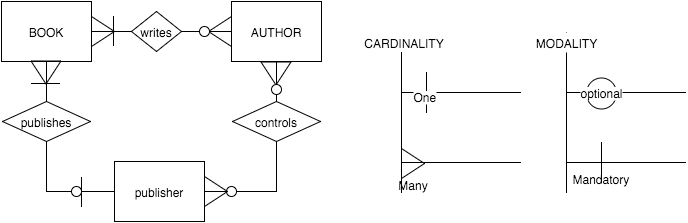

The diagram above was exported from draw.io. Its source (the exported page's mxGraphModel, read from the mxfile embedded in the PNG):
<mxGraphModel dx="480" dy="563" grid="1" gridSize="10" guides="1" tooltips="1" connect="1" fold="1" page="1" pageScale="1" pageWidth="826" pageHeight="1169" background="none" math="0">
  <root>
    <mxCell id="7df1b52b6d5ef8ca-0" />
    <mxCell id="7df1b52b6d5ef8ca-1" parent="7df1b52b6d5ef8ca-0" />
    <mxCell id="7df1b52b6d5ef8ca-2" value="BOOK" style="whiteSpace=wrap;html=1;strokeColor=#000000;fillColor=none;gradientColor=none;" vertex="1" parent="7df1b52b6d5ef8ca-1">
      <mxGeometry x="50" y="70" width="90" height="60" as="geometry" />
    </mxCell>
    <mxCell id="7df1b52b6d5ef8ca-6" value="AUTHOR" style="whiteSpace=wrap;html=1;strokeColor=#000000;fillColor=none;gradientColor=none;" vertex="1" parent="7df1b52b6d5ef8ca-1">
      <mxGeometry x="280" y="70" width="90" height="60" as="geometry" />
    </mxCell>
    <mxCell id="7df1b52b6d5ef8ca-3" value="writes" style="rhombus;whiteSpace=wrap;html=1;strokeColor=#000000;fillColor=none;gradientColor=none;" vertex="1" parent="7df1b52b6d5ef8ca-1">
      <mxGeometry x="180" y="80" width="50" height="40" as="geometry" />
    </mxCell>
    <mxCell id="7df1b52b6d5ef8ca-7" value="" style="edgeStyle=none;html=1;startArrow=none;startFill=0;endArrow=none;endFill=0;strokeWidth=1;fontSize=24;fontColor=#FFFFFF;entryX=0;entryY=0.5;" edge="1" parent="7df1b52b6d5ef8ca-1" source="7df1b52b6d5ef8ca-2" target="7df1b52b6d5ef8ca-3">
      <mxGeometry relative="1" as="geometry">
        <mxPoint x="190" y="100" as="targetPoint" />
      </mxGeometry>
    </mxCell>
    <mxCell id="7df1b52b6d5ef8ca-9" value="" style="edgeStyle=none;html=1;startArrow=none;startFill=0;endArrow=none;endFill=0;strokeWidth=1;fontSize=24;fontColor=#FFFFFF;entryX=1;entryY=0.5;" edge="1" parent="7df1b52b6d5ef8ca-1" source="7df1b52b6d5ef8ca-6" target="7df1b52b6d5ef8ca-3">
      <mxGeometry relative="1" as="geometry">
        <mxPoint x="230" y="160" as="targetPoint" />
      </mxGeometry>
    </mxCell>
    <mxCell id="7df1b52b6d5ef8ca-11" value="" style="endArrow=none;html=1;strokeWidth=1;fontSize=24;fontColor=#FFFFFF;endFill=0;" edge="1" parent="7df1b52b6d5ef8ca-1">
      <mxGeometry width="50" height="50" relative="1" as="geometry">
        <mxPoint x="450" y="261" as="sourcePoint" />
        <mxPoint x="450" y="121" as="targetPoint" />
      </mxGeometry>
    </mxCell>
    <mxCell id="7df1b52b6d5ef8ca-12" value="" style="endArrow=none;html=1;strokeWidth=1;fontSize=24;fontColor=#FFFFFF;endFill=0;" edge="1" parent="7df1b52b6d5ef8ca-1">
      <mxGeometry width="50" height="50" relative="1" as="geometry">
        <mxPoint x="450" y="161" as="sourcePoint" />
        <mxPoint x="569" y="161" as="targetPoint" />
      </mxGeometry>
    </mxCell>
    <mxCell id="7df1b52b6d5ef8ca-13" value="" style="endArrow=none;html=1;strokeWidth=1;fontSize=24;fontColor=#FFFFFF;endFill=0;" edge="1" parent="7df1b52b6d5ef8ca-1">
      <mxGeometry x="450" y="231" width="50" height="50" as="geometry">
        <mxPoint x="450" y="231" as="sourcePoint" />
        <mxPoint x="569" y="231" as="targetPoint" />
      </mxGeometry>
    </mxCell>
    <mxCell id="7df1b52b6d5ef8ca-15" value="" style="endArrow=none;html=1;strokeWidth=1;fontSize=24;fontColor=#FFFFFF;endFill=0;" edge="1" parent="7df1b52b6d5ef8ca-1">
      <mxGeometry x="475" y="121" width="50" height="50" as="geometry">
        <mxPoint x="475" y="181" as="sourcePoint" />
        <mxPoint x="475" y="141" as="targetPoint" />
      </mxGeometry>
    </mxCell>
    <mxCell id="7df1b52b6d5ef8ca-27" value="One" style="text;html=1;resizable=0;points=[];;align=center;verticalAlign=middle;labelBackgroundColor=#ffffff;dashed=1;strokeColor=#FF0000;fillColor=none;gradientColor=none;" vertex="1" connectable="0" parent="7df1b52b6d5ef8ca-15">
      <mxGeometry relative="1" as="geometry">
        <mxPoint x="-1" y="4" as="offset" />
      </mxGeometry>
    </mxCell>
    <mxCell id="7df1b52b6d5ef8ca-22" value="CARDINALITY" style="text;html=1;strokeColor=none;fillColor=none;align=center;verticalAlign=middle;whiteSpace=wrap;overflow=hidden;dashed=1;" vertex="1" parent="7df1b52b6d5ef8ca-1">
      <mxGeometry x="410" y="101" width="85" height="20" as="geometry" />
    </mxCell>
    <mxCell id="7df1b52b6d5ef8ca-23" value="" style="endArrow=none;html=1;strokeWidth=1;fontSize=24;fontColor=#FFFFFF;endFill=0;entryX=0.5;entryY=0;" edge="1" parent="7df1b52b6d5ef8ca-1" target="7df1b52b6d5ef8ca-31">
      <mxGeometry x="615" y="121" width="50" height="50" as="geometry">
        <mxPoint x="615" y="261" as="sourcePoint" />
        <mxPoint x="615" y="121" as="targetPoint" />
        <Array as="points">
          <mxPoint x="615" y="196" />
        </Array>
      </mxGeometry>
    </mxCell>
    <mxCell id="7df1b52b6d5ef8ca-24" value="" style="endArrow=none;html=1;strokeWidth=1;fontSize=24;fontColor=#FFFFFF;endFill=0;" edge="1" parent="7df1b52b6d5ef8ca-1">
      <mxGeometry x="615" y="161" width="50" height="50" as="geometry">
        <mxPoint x="615" y="161" as="sourcePoint" />
        <mxPoint x="734" y="161" as="targetPoint" />
      </mxGeometry>
    </mxCell>
    <mxCell id="7df1b52b6d5ef8ca-25" value="" style="endArrow=none;html=1;strokeWidth=1;fontSize=24;fontColor=#FFFFFF;endFill=0;" edge="1" parent="7df1b52b6d5ef8ca-1">
      <mxGeometry x="615" y="231" width="50" height="50" as="geometry">
        <mxPoint x="615" y="231" as="sourcePoint" />
        <mxPoint x="734" y="231" as="targetPoint" />
      </mxGeometry>
    </mxCell>
    <mxCell id="7df1b52b6d5ef8ca-30" value="&lt;br&gt;&lt;br&gt;&lt;br&gt;Many" style="triangle;whiteSpace=wrap;html=1;strokeColor=#000000;fillColor=none;gradientColor=none;" vertex="1" parent="7df1b52b6d5ef8ca-1">
      <mxGeometry x="450" y="217" width="23" height="30" as="geometry" />
    </mxCell>
    <mxCell id="7df1b52b6d5ef8ca-31" value="MODALITY" style="text;html=1;strokeColor=none;fillColor=#ffffff;align=center;verticalAlign=middle;whiteSpace=wrap;overflow=hidden;dashed=1;" vertex="1" parent="7df1b52b6d5ef8ca-1">
      <mxGeometry x="580" y="101" width="70" height="20" as="geometry" />
    </mxCell>
    <mxCell id="7df1b52b6d5ef8ca-32" value="" style="endArrow=none;html=1;strokeWidth=1;fontSize=24;fontColor=#FFFFFF;endFill=0;" edge="1" parent="7df1b52b6d5ef8ca-1">
      <mxGeometry x="650" y="131" width="50" height="50" as="geometry">
        <mxPoint x="650" y="251" as="sourcePoint" />
        <mxPoint x="650" y="211" as="targetPoint" />
      </mxGeometry>
    </mxCell>
    <mxCell id="7df1b52b6d5ef8ca-34" value="Mandatory" style="text;html=1;resizable=0;points=[];;align=center;verticalAlign=middle;labelBackgroundColor=none;strokeColor=#000000;fillColor=none;gradientColor=none;" vertex="1" connectable="0" parent="7df1b52b6d5ef8ca-32">
      <mxGeometry relative="1" as="geometry">
        <mxPoint y="16" as="offset" />
      </mxGeometry>
    </mxCell>
    <mxCell id="7df1b52b6d5ef8ca-33" value="&lt;span style=&quot;background-color: rgb(255 , 255 , 255)&quot;&gt;optional&lt;/span&gt;" style="ellipse;whiteSpace=wrap;html=1;strokeColor=#000000;fillColor=none;gradientColor=none;" vertex="1" parent="7df1b52b6d5ef8ca-1">
      <mxGeometry x="635" y="146" width="30" height="31" as="geometry" />
    </mxCell>
    <mxCell id="7d25f050d51de350-0" value="publishes" style="rhombus;whiteSpace=wrap;html=1;strokeColor=#000000;fillColor=none;gradientColor=none;" vertex="1" parent="7df1b52b6d5ef8ca-1">
      <mxGeometry x="51" y="170" width="88" height="40" as="geometry" />
    </mxCell>
    <mxCell id="7d25f050d51de350-1" value="controls" style="rhombus;whiteSpace=wrap;html=1;strokeColor=#000000;fillColor=none;gradientColor=none;" vertex="1" parent="7df1b52b6d5ef8ca-1">
      <mxGeometry x="281" y="170" width="88" height="40" as="geometry" />
    </mxCell>
    <mxCell id="7d25f050d51de350-3" value="" style="triangle;whiteSpace=wrap;html=1;strokeColor=#000000;fillColor=none;gradientColor=none;" vertex="1" parent="7df1b52b6d5ef8ca-1">
      <mxGeometry x="140" y="85" width="23" height="30" as="geometry" />
    </mxCell>
    <mxCell id="7d25f050d51de350-4" value="" style="triangle;whiteSpace=wrap;html=1;strokeColor=#000000;fillColor=none;gradientColor=none;rotation=-180;" vertex="1" parent="7df1b52b6d5ef8ca-1">
      <mxGeometry x="257" y="85" width="23" height="30" as="geometry" />
    </mxCell>
    <mxCell id="7d25f050d51de350-9" value="" style="edgeStyle=none;html=1;startArrow=none;startFill=0;endArrow=none;endFill=0;strokeColor=#000000;strokeWidth=1;fontSize=24;fontColor=#FFFFFF;" edge="1" parent="7df1b52b6d5ef8ca-1" source="7df1b52b6d5ef8ca-2">
      <mxGeometry relative="1" as="geometry">
        <mxPoint x="95" y="170" as="targetPoint" />
      </mxGeometry>
    </mxCell>
    <mxCell id="7d25f050d51de350-11" value="" style="edgeStyle=none;html=1;startArrow=none;startFill=0;endArrow=none;endFill=0;strokeColor=#000000;strokeWidth=1;fontSize=24;fontColor=#FFFFFF;entryX=0.5;entryY=0;" edge="1" parent="7df1b52b6d5ef8ca-1" source="7df1b52b6d5ef8ca-6" target="7d25f050d51de350-1">
      <mxGeometry relative="1" as="geometry">
        <mxPoint x="370" y="170" as="targetPoint" />
      </mxGeometry>
    </mxCell>
    <mxCell id="7d25f050d51de350-15" value="" style="triangle;whiteSpace=wrap;html=1;strokeColor=#000000;fillColor=none;gradientColor=none;rotation=90;" vertex="1" parent="7df1b52b6d5ef8ca-1">
      <mxGeometry x="313" y="127" width="23" height="30" as="geometry" />
    </mxCell>
    <mxCell id="7d25f050d51de350-16" value="" style="triangle;whiteSpace=wrap;html=1;strokeColor=#000000;fillColor=none;gradientColor=none;rotation=90;" vertex="1" parent="7df1b52b6d5ef8ca-1">
      <mxGeometry x="83" y="126" width="23" height="30" as="geometry" />
    </mxCell>
    <mxCell id="7d25f050d51de350-17" style="edgeStyle=orthogonalEdgeStyle;html=1;exitX=0.5;exitY=1;entryX=0;entryY=0.5;startArrow=none;startFill=0;endArrow=none;endFill=0;strokeColor=#000000;strokeWidth=1;fontSize=24;fontColor=#FFFFFF;rounded=0;" edge="1" parent="7df1b52b6d5ef8ca-1" source="7d25f050d51de350-0" target="7d25f050d51de350-2">
      <mxGeometry relative="1" as="geometry" />
    </mxCell>
    <mxCell id="7d25f050d51de350-18" style="edgeStyle=orthogonalEdgeStyle;rounded=0;html=1;exitX=0.5;exitY=1;entryX=1;entryY=0.5;startArrow=none;startFill=0;endArrow=none;endFill=0;strokeColor=#000000;strokeWidth=1;fontSize=24;fontColor=#FFFFFF;" edge="1" parent="7df1b52b6d5ef8ca-1" source="7d25f050d51de350-1" target="7d25f050d51de350-2">
      <mxGeometry relative="1" as="geometry" />
    </mxCell>
    <mxCell id="7d25f050d51de350-19" value="" style="endArrow=none;html=1;strokeWidth=1;fontSize=24;fontColor=#FFFFFF;endFill=0;" edge="1" parent="7df1b52b6d5ef8ca-1">
      <mxGeometry x="130" y="226" width="50" height="50" as="geometry">
        <mxPoint x="130" y="275" as="sourcePoint" />
        <mxPoint x="130" y="246" as="targetPoint" />
      </mxGeometry>
    </mxCell>
    <mxCell id="7d25f050d51de350-21" value="" style="endArrow=none;html=1;strokeWidth=1;fontSize=24;fontColor=#FFFFFF;endFill=0;" edge="1" parent="7df1b52b6d5ef8ca-1">
      <mxGeometry x="162" y="65" width="50" height="50" as="geometry">
        <mxPoint x="162" y="114" as="sourcePoint" />
        <mxPoint x="162" y="85" as="targetPoint" />
      </mxGeometry>
    </mxCell>
    <mxCell id="7d25f050d51de350-22" value="" style="ellipse;whiteSpace=wrap;html=1;strokeColor=#000000;fillColor=#ffffff;gradientColor=none;" vertex="1" parent="7df1b52b6d5ef8ca-1">
      <mxGeometry x="248" y="95" width="10" height="10" as="geometry" />
    </mxCell>
    <mxCell id="7d25f050d51de350-25" value="" style="ellipse;whiteSpace=wrap;html=1;strokeColor=#000000;fillColor=#ffffff;gradientColor=none;" vertex="1" parent="7df1b52b6d5ef8ca-1">
      <mxGeometry x="320" y="153" width="10" height="10" as="geometry" />
    </mxCell>
    <mxCell id="7d25f050d51de350-27" value="" style="ellipse;whiteSpace=wrap;html=1;strokeColor=#000000;fillColor=#ffffff;gradientColor=none;" vertex="1" parent="7df1b52b6d5ef8ca-1">
      <mxGeometry x="120" y="255" width="10" height="10" as="geometry" />
    </mxCell>
    <mxCell id="7d25f050d51de350-28" value="" style="endArrow=none;html=1;strokeWidth=1;fontSize=24;fontColor=#FFFFFF;endFill=0;" edge="1" parent="7df1b52b6d5ef8ca-1">
      <mxGeometry x="80" y="103" width="50" height="50" as="geometry">
        <mxPoint x="80" y="152" as="sourcePoint" />
        <mxPoint x="108" y="152" as="targetPoint" />
      </mxGeometry>
    </mxCell>
    <mxCell id="7d25f050d51de350-30" value="" style="group" vertex="1" connectable="0" parent="7df1b52b6d5ef8ca-1">
      <mxGeometry x="163" y="230" width="122" height="60" as="geometry" />
    </mxCell>
    <mxCell id="7d25f050d51de350-26" value="" style="ellipse;whiteSpace=wrap;html=1;strokeColor=#000000;fillColor=#ffffff;gradientColor=none;" vertex="1" parent="7d25f050d51de350-30">
      <mxGeometry x="112" y="25" width="10" height="10" as="geometry" />
    </mxCell>
    <mxCell id="7d25f050d51de350-29" value="" style="group" vertex="1" connectable="0" parent="7d25f050d51de350-30">
      <mxGeometry width="113" height="60" as="geometry" />
    </mxCell>
    <mxCell id="7d25f050d51de350-2" value="publisher" style="whiteSpace=wrap;html=1;strokeColor=#000000;fillColor=none;gradientColor=none;" vertex="1" parent="7d25f050d51de350-29">
      <mxGeometry width="90" height="60" as="geometry" />
    </mxCell>
    <mxCell id="7d25f050d51de350-14" value="" style="triangle;whiteSpace=wrap;html=1;strokeColor=#000000;fillColor=none;gradientColor=none;" vertex="1" parent="7d25f050d51de350-29">
      <mxGeometry x="90" y="15" width="23" height="30" as="geometry" />
    </mxCell>
  </root>
</mxGraphModel>